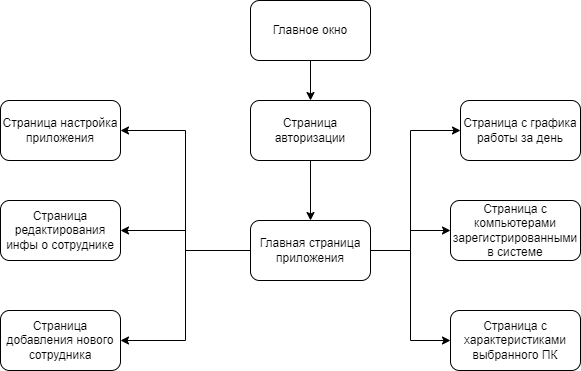

The diagram above was exported from draw.io. Its source (the exported page's mxGraphModel, read from the mxfile embedded in the PNG):
<mxGraphModel dx="2208" dy="1964" grid="1" gridSize="10" guides="1" tooltips="1" connect="1" arrows="1" fold="1" page="1" pageScale="1" pageWidth="827" pageHeight="1169" math="0" shadow="0">
  <root>
    <mxCell id="0" />
    <mxCell id="1" parent="0" />
    <mxCell id="tT1UWCWDAF7j0F13pjiI-127" style="edgeStyle=orthogonalEdgeStyle;rounded=0;orthogonalLoop=1;jettySize=auto;html=1;exitX=0.5;exitY=1;exitDx=0;exitDy=0;startArrow=none;startFill=0;endArrow=classic;endFill=1;" parent="1" source="tT1UWCWDAF7j0F13pjiI-124" target="tT1UWCWDAF7j0F13pjiI-125" edge="1">
      <mxGeometry relative="1" as="geometry" />
    </mxCell>
    <mxCell id="tT1UWCWDAF7j0F13pjiI-124" value="Страница авторизации" style="rounded=1;whiteSpace=wrap;html=1;align=center;verticalAlign=middle;" parent="1" vertex="1">
      <mxGeometry x="-480" y="-660" width="120" height="60" as="geometry" />
    </mxCell>
    <mxCell id="tT1UWCWDAF7j0F13pjiI-134" style="edgeStyle=orthogonalEdgeStyle;rounded=0;orthogonalLoop=1;jettySize=auto;html=1;exitX=0;exitY=0.5;exitDx=0;exitDy=0;entryX=1;entryY=0.5;entryDx=0;entryDy=0;startArrow=none;startFill=0;endArrow=classic;endFill=1;" parent="1" source="tT1UWCWDAF7j0F13pjiI-125" target="tT1UWCWDAF7j0F13pjiI-129" edge="1">
      <mxGeometry relative="1" as="geometry" />
    </mxCell>
    <mxCell id="tT1UWCWDAF7j0F13pjiI-135" style="edgeStyle=orthogonalEdgeStyle;rounded=0;orthogonalLoop=1;jettySize=auto;html=1;exitX=0;exitY=0.5;exitDx=0;exitDy=0;entryX=1;entryY=0.5;entryDx=0;entryDy=0;startArrow=none;startFill=0;endArrow=classic;endFill=1;" parent="1" source="tT1UWCWDAF7j0F13pjiI-125" target="tT1UWCWDAF7j0F13pjiI-128" edge="1">
      <mxGeometry relative="1" as="geometry" />
    </mxCell>
    <mxCell id="tT1UWCWDAF7j0F13pjiI-136" style="edgeStyle=orthogonalEdgeStyle;rounded=0;orthogonalLoop=1;jettySize=auto;html=1;exitX=0;exitY=0.5;exitDx=0;exitDy=0;entryX=1;entryY=0.5;entryDx=0;entryDy=0;startArrow=none;startFill=0;endArrow=classic;endFill=1;" parent="1" source="tT1UWCWDAF7j0F13pjiI-125" target="tT1UWCWDAF7j0F13pjiI-130" edge="1">
      <mxGeometry relative="1" as="geometry" />
    </mxCell>
    <mxCell id="tT1UWCWDAF7j0F13pjiI-137" value="" style="edgeStyle=orthogonalEdgeStyle;rounded=0;orthogonalLoop=1;jettySize=auto;html=1;startArrow=none;startFill=0;endArrow=classic;endFill=1;" parent="1" source="tT1UWCWDAF7j0F13pjiI-125" target="tT1UWCWDAF7j0F13pjiI-132" edge="1">
      <mxGeometry relative="1" as="geometry" />
    </mxCell>
    <mxCell id="tT1UWCWDAF7j0F13pjiI-138" style="edgeStyle=orthogonalEdgeStyle;rounded=0;orthogonalLoop=1;jettySize=auto;html=1;exitX=1;exitY=0.5;exitDx=0;exitDy=0;entryX=0;entryY=0.5;entryDx=0;entryDy=0;startArrow=none;startFill=0;endArrow=classic;endFill=1;" parent="1" source="tT1UWCWDAF7j0F13pjiI-125" target="tT1UWCWDAF7j0F13pjiI-131" edge="1">
      <mxGeometry relative="1" as="geometry">
        <Array as="points">
          <mxPoint x="-320" y="-510" />
          <mxPoint x="-320" y="-630" />
        </Array>
      </mxGeometry>
    </mxCell>
    <mxCell id="tT1UWCWDAF7j0F13pjiI-139" style="edgeStyle=orthogonalEdgeStyle;rounded=0;orthogonalLoop=1;jettySize=auto;html=1;exitX=1;exitY=0.5;exitDx=0;exitDy=0;entryX=0;entryY=0.5;entryDx=0;entryDy=0;startArrow=none;startFill=0;endArrow=classic;endFill=1;" parent="1" source="tT1UWCWDAF7j0F13pjiI-125" target="tT1UWCWDAF7j0F13pjiI-133" edge="1">
      <mxGeometry relative="1" as="geometry" />
    </mxCell>
    <mxCell id="tT1UWCWDAF7j0F13pjiI-125" value="Главная страница приложения" style="rounded=1;whiteSpace=wrap;html=1;align=center;verticalAlign=middle;" parent="1" vertex="1">
      <mxGeometry x="-480" y="-540" width="120" height="60" as="geometry" />
    </mxCell>
    <mxCell id="tT1UWCWDAF7j0F13pjiI-128" value="Страница настройка приложения" style="rounded=1;whiteSpace=wrap;html=1;align=center;verticalAlign=middle;" parent="1" vertex="1">
      <mxGeometry x="-730" y="-660" width="120" height="60" as="geometry" />
    </mxCell>
    <mxCell id="tT1UWCWDAF7j0F13pjiI-129" value="Страница редактирования инфы о сотруднике" style="rounded=1;whiteSpace=wrap;html=1;align=center;verticalAlign=middle;" parent="1" vertex="1">
      <mxGeometry x="-730" y="-560" width="120" height="60" as="geometry" />
    </mxCell>
    <mxCell id="tT1UWCWDAF7j0F13pjiI-130" value="Страница добавления нового сотрудника" style="rounded=1;whiteSpace=wrap;html=1;align=center;verticalAlign=middle;" parent="1" vertex="1">
      <mxGeometry x="-730" y="-450" width="120" height="60" as="geometry" />
    </mxCell>
    <mxCell id="tT1UWCWDAF7j0F13pjiI-131" value="Страница с графика работы за день" style="rounded=1;whiteSpace=wrap;html=1;align=center;verticalAlign=middle;" parent="1" vertex="1">
      <mxGeometry x="-270" y="-660" width="120" height="60" as="geometry" />
    </mxCell>
    <mxCell id="tT1UWCWDAF7j0F13pjiI-132" value="Страница с компьютерами зарегистрированными в системе" style="rounded=1;whiteSpace=wrap;html=1;align=center;verticalAlign=middle;" parent="1" vertex="1">
      <mxGeometry x="-280" y="-560" width="130" height="60" as="geometry" />
    </mxCell>
    <mxCell id="tT1UWCWDAF7j0F13pjiI-133" value="Страница с характеристиками выбранного ПК" style="rounded=1;whiteSpace=wrap;html=1;align=center;verticalAlign=middle;" parent="1" vertex="1">
      <mxGeometry x="-280" y="-450" width="130" height="60" as="geometry" />
    </mxCell>
    <mxCell id="2vnC5WSGNuvuROE3hY9N-1" value="Главное окно" style="rounded=1;whiteSpace=wrap;html=1;align=center;verticalAlign=middle;" vertex="1" parent="1">
      <mxGeometry x="-480" y="-760" width="120" height="60" as="geometry" />
    </mxCell>
    <mxCell id="2vnC5WSGNuvuROE3hY9N-2" value="" style="endArrow=classic;html=1;rounded=0;exitX=0.5;exitY=1;exitDx=0;exitDy=0;entryX=0.5;entryY=0;entryDx=0;entryDy=0;" edge="1" parent="1" source="2vnC5WSGNuvuROE3hY9N-1" target="tT1UWCWDAF7j0F13pjiI-124">
      <mxGeometry width="50" height="50" relative="1" as="geometry">
        <mxPoint x="-280" y="-670" as="sourcePoint" />
        <mxPoint x="-230" y="-720" as="targetPoint" />
      </mxGeometry>
    </mxCell>
  </root>
</mxGraphModel>